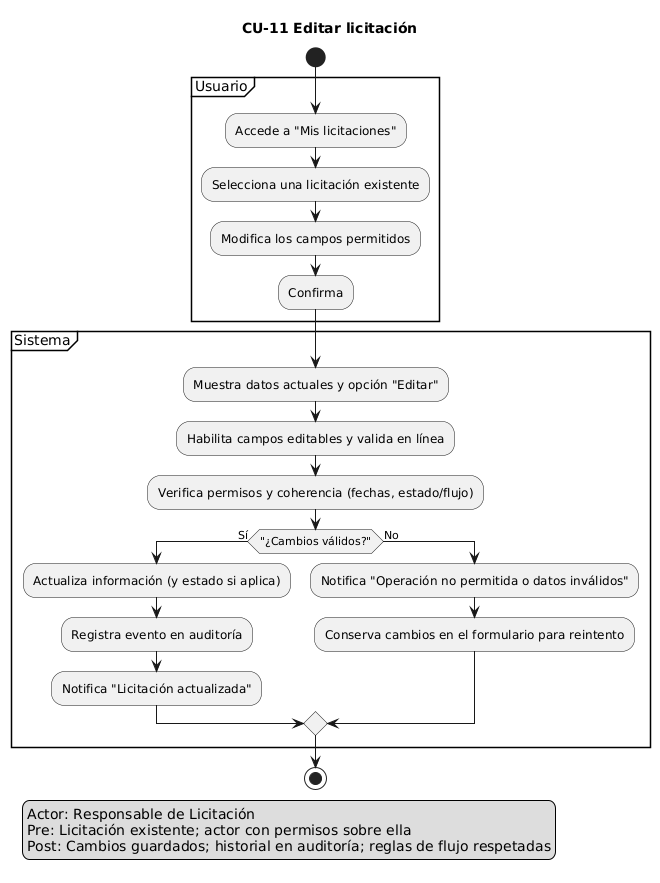

The diagram above was rendered by PlantUML. Its source (embedded in the PNG):
@startuml
title CU-11 Editar licitación
skinparam shadowing false

start
legend left
Actor: Responsable de Licitación
Pre: Licitación existente; actor con permisos sobre ella
Post: Cambios guardados; historial en auditoría; reglas de flujo respetadas
endlegend

partition "Usuario" {
  :Accede a "Mis licitaciones";
  :Selecciona una licitación existente;
  :Modifica los campos permitidos;
  :Confirma;
}
partition "Sistema" {
  :Muestra datos actuales y opción "Editar";
  :Habilita campos editables y valida en línea;
  :Verifica permisos y coherencia (fechas, estado/flujo);
  if ("¿Cambios válidos?") then (Sí)
    :Actualiza información (y estado si aplica);
    :Registra evento en auditoría;
    :Notifica "Licitación actualizada";
  else (No)
    :Notifica "Operación no permitida o datos inválidos";
    :Conserva cambios en el formulario para reintento;
  endif
}
stop
@enduml